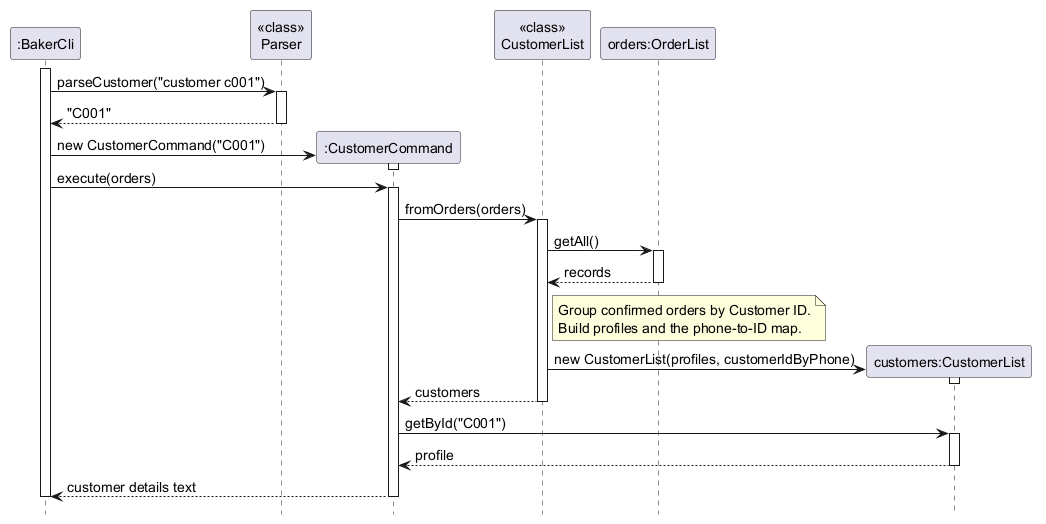

The diagram above was rendered by PlantUML. Its source (embedded in the PNG):
@startuml CustomerSequenceDiagram
' Original diagram: Kaishhhh; customer implementation: anannya-mk.
' Diagram integration, activation and constructor revisions: Eethanzyj.
skinparam shadowing false
skinparam defaultFontSize 14
hide footbox

participant ":BakerCli" as Cli
participant "<<class>>\nParser" as Parser
participant ":CustomerCommand" as Cmd
participant "<<class>>\nCustomerList" as Factory
participant "orders:OrderList" as Orders
participant "customers:CustomerList" as Customers

activate Cli
Cli -> Parser : parseCustomer("customer c001")
activate Parser
Parser --> Cli : "C001"
deactivate Parser
create Cmd
Cli -> Cmd : new CustomerCommand("C001")
activate Cmd
deactivate Cmd
Cli -> Cmd : execute(orders)
activate Cmd
Cmd -> Factory : fromOrders(orders)
activate Factory
Factory -> Orders : getAll()
activate Orders
Orders --> Factory : records
deactivate Orders
note right of Factory
  Group confirmed orders by Customer ID.
  Build profiles and the phone-to-ID map.
end note
create Customers
Factory -> Customers : new CustomerList(profiles, customerIdByPhone)
activate Customers
deactivate Customers
Factory --> Cmd : customers
deactivate Factory
Cmd -> Customers : getById("C001")
activate Customers
Customers --> Cmd : profile
deactivate Customers
Cmd --> Cli : customer details text
deactivate Cmd
deactivate Cli
@enduml